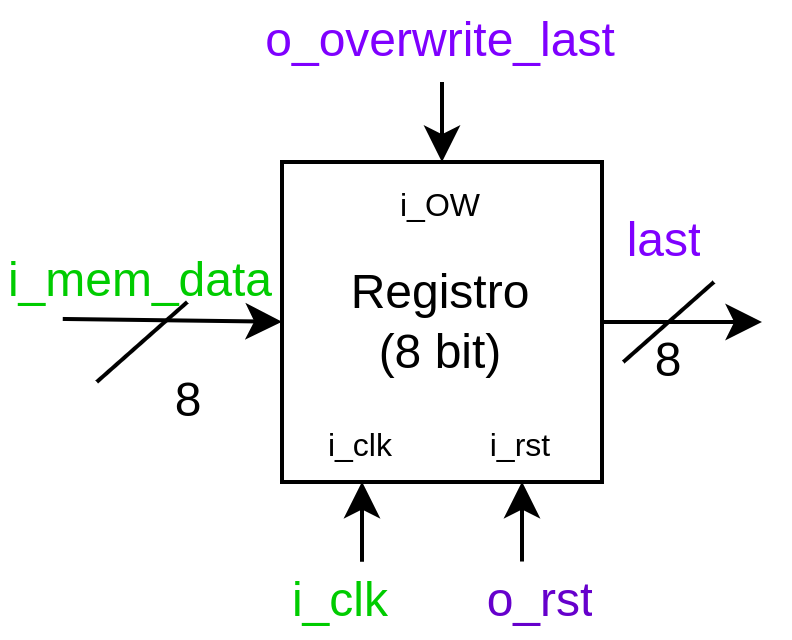

The diagram above was exported from draw.io. Its source (the exported page's mxGraphModel, read from the mxfile embedded in the PNG):
<mxGraphModel dx="478" dy="286" grid="1" gridSize="10" guides="1" tooltips="1" connect="1" arrows="1" fold="1" page="1" pageScale="1" pageWidth="827" pageHeight="1169" math="0" shadow="0">
  <root>
    <mxCell id="0" />
    <mxCell id="1" parent="0" />
    <mxCell id="5UbzbCrj4fXQKyz4Qbh9-1" value="Registro&lt;br&gt;(8 bit)" style="whiteSpace=wrap;html=1;aspect=fixed;" vertex="1" parent="1">
      <mxGeometry x="500" y="270" width="80" height="80" as="geometry" />
    </mxCell>
    <mxCell id="5UbzbCrj4fXQKyz4Qbh9-2" style="edgeStyle=orthogonalEdgeStyle;rounded=0;orthogonalLoop=1;jettySize=auto;html=1;exitX=1;exitY=0.5;exitDx=0;exitDy=0;" edge="1" parent="1" source="5UbzbCrj4fXQKyz4Qbh9-1">
      <mxGeometry relative="1" as="geometry">
        <mxPoint x="620" y="310" as="targetPoint" />
      </mxGeometry>
    </mxCell>
    <UserObject label="&lt;font style=&quot;font-size: 8px;&quot;&gt;i_clk&lt;/font&gt;" placeholders="1" name="Variable" id="5UbzbCrj4fXQKyz4Qbh9-3">
      <mxCell style="text;html=1;strokeColor=none;fillColor=none;align=center;verticalAlign=middle;whiteSpace=wrap;overflow=hidden;" vertex="1" parent="1">
        <mxGeometry x="500" y="329.94" width="40" height="20" as="geometry" />
      </mxCell>
    </UserObject>
    <mxCell id="5UbzbCrj4fXQKyz4Qbh9-4" value="" style="endArrow=classic;html=1;rounded=0;" edge="1" parent="1">
      <mxGeometry width="50" height="50" relative="1" as="geometry">
        <mxPoint x="520" y="369.94" as="sourcePoint" />
        <mxPoint x="520" y="349.94" as="targetPoint" />
      </mxGeometry>
    </mxCell>
    <UserObject label="&lt;font color=&quot;#00cc00&quot;&gt;i_clk&lt;/font&gt;" placeholders="1" name="Variable" id="5UbzbCrj4fXQKyz4Qbh9-5">
      <mxCell style="text;html=1;strokeColor=none;fillColor=none;align=center;verticalAlign=middle;whiteSpace=wrap;overflow=hidden;" vertex="1" parent="1">
        <mxGeometry x="500" y="369.94" width="30" height="20" as="geometry" />
      </mxCell>
    </UserObject>
    <mxCell id="5UbzbCrj4fXQKyz4Qbh9-6" value="" style="endArrow=classic;html=1;rounded=0;" edge="1" parent="1" source="5UbzbCrj4fXQKyz4Qbh9-9">
      <mxGeometry width="50" height="50" relative="1" as="geometry">
        <mxPoint x="560" y="369.88" as="sourcePoint" />
        <mxPoint x="560" y="349.88" as="targetPoint" />
      </mxGeometry>
    </mxCell>
    <UserObject label="&lt;font color=&quot;#6600cc&quot;&gt;o_rst&lt;/font&gt;" placeholders="1" name="Variable" id="5UbzbCrj4fXQKyz4Qbh9-7">
      <mxCell style="text;html=1;strokeColor=none;fillColor=none;align=center;verticalAlign=middle;whiteSpace=wrap;overflow=hidden;" vertex="1" parent="1">
        <mxGeometry x="550" y="369.94" width="30" height="20" as="geometry" />
      </mxCell>
    </UserObject>
    <mxCell id="5UbzbCrj4fXQKyz4Qbh9-8" value="" style="endArrow=classic;html=1;rounded=0;" edge="1" parent="1" target="5UbzbCrj4fXQKyz4Qbh9-9">
      <mxGeometry width="50" height="50" relative="1" as="geometry">
        <mxPoint x="560" y="369.88" as="sourcePoint" />
        <mxPoint x="560" y="349.88" as="targetPoint" />
      </mxGeometry>
    </mxCell>
    <UserObject label="&lt;font style=&quot;font-size: 8px;&quot;&gt;i_rst&lt;/font&gt;" placeholders="1" name="Variable" id="5UbzbCrj4fXQKyz4Qbh9-9">
      <mxCell style="text;html=1;strokeColor=none;fillColor=none;align=center;verticalAlign=middle;whiteSpace=wrap;overflow=hidden;" vertex="1" parent="1">
        <mxGeometry x="540" y="329.94" width="40" height="20" as="geometry" />
      </mxCell>
    </UserObject>
    <mxCell id="5UbzbCrj4fXQKyz4Qbh9-10" value="" style="endArrow=classic;html=1;rounded=0;exitX=0.217;exitY=0.962;exitDx=0;exitDy=0;exitPerimeter=0;" edge="1" parent="1" source="5UbzbCrj4fXQKyz4Qbh9-11">
      <mxGeometry width="50" height="50" relative="1" as="geometry">
        <mxPoint x="460" y="309.94" as="sourcePoint" />
        <mxPoint x="500" y="309.94" as="targetPoint" />
      </mxGeometry>
    </mxCell>
    <UserObject label="&lt;font color=&quot;#00cc00&quot;&gt;i_mem_data&lt;/font&gt;" placeholders="1" name="Variable" id="5UbzbCrj4fXQKyz4Qbh9-11">
      <mxCell style="text;html=1;strokeColor=none;fillColor=none;align=center;verticalAlign=middle;whiteSpace=wrap;overflow=hidden;" vertex="1" parent="1">
        <mxGeometry x="430" y="290" width="70" height="20" as="geometry" />
      </mxCell>
    </UserObject>
    <mxCell id="5UbzbCrj4fXQKyz4Qbh9-12" value="" style="endArrow=none;html=1;rounded=0;" edge="1" parent="1">
      <mxGeometry width="50" height="50" relative="1" as="geometry">
        <mxPoint x="585.3299999999999" y="320" as="sourcePoint" />
        <mxPoint x="607.9799999999999" y="300" as="targetPoint" />
      </mxGeometry>
    </mxCell>
    <UserObject label="8" placeholders="1" name="Variable" id="5UbzbCrj4fXQKyz4Qbh9-13">
      <mxCell style="text;html=1;strokeColor=none;fillColor=none;align=center;verticalAlign=middle;whiteSpace=wrap;overflow=hidden;" vertex="1" parent="1">
        <mxGeometry x="591.65" y="310" width="10" height="20" as="geometry" />
      </mxCell>
    </UserObject>
    <mxCell id="5UbzbCrj4fXQKyz4Qbh9-14" value="" style="endArrow=none;html=1;rounded=0;" edge="1" parent="1">
      <mxGeometry width="50" height="50" relative="1" as="geometry">
        <mxPoint x="453.67999999999995" y="325" as="sourcePoint" />
        <mxPoint x="476.3299999999999" y="305" as="targetPoint" />
      </mxGeometry>
    </mxCell>
    <UserObject label="8" placeholders="1" name="Variable" id="5UbzbCrj4fXQKyz4Qbh9-15">
      <mxCell style="text;html=1;strokeColor=none;fillColor=none;align=center;verticalAlign=middle;whiteSpace=wrap;overflow=hidden;" vertex="1" parent="1">
        <mxGeometry x="471.65" y="319.94" width="10" height="20" as="geometry" />
      </mxCell>
    </UserObject>
    <UserObject label="&lt;font style=&quot;font-size: 8px;&quot;&gt;i_OW&lt;/font&gt;" placeholders="1" name="Variable" id="5UbzbCrj4fXQKyz4Qbh9-16">
      <mxCell style="text;html=1;strokeColor=none;fillColor=none;align=center;verticalAlign=middle;whiteSpace=wrap;overflow=hidden;" vertex="1" parent="1">
        <mxGeometry x="500" y="270" width="80" height="20" as="geometry" />
      </mxCell>
    </UserObject>
    <UserObject label="&lt;font color=&quot;#7f00ff&quot;&gt;last&lt;/font&gt;" placeholders="1" name="Variable" id="5UbzbCrj4fXQKyz4Qbh9-17">
      <mxCell style="text;html=1;strokeColor=none;fillColor=none;align=center;verticalAlign=middle;whiteSpace=wrap;overflow=hidden;" vertex="1" parent="1">
        <mxGeometry x="580" y="280" width="31.65" height="20" as="geometry" />
      </mxCell>
    </UserObject>
    <mxCell id="5UbzbCrj4fXQKyz4Qbh9-18" value="" style="endArrow=classic;html=1;rounded=0;entryX=0.5;entryY=0;entryDx=0;entryDy=0;" edge="1" parent="1" target="5UbzbCrj4fXQKyz4Qbh9-16">
      <mxGeometry width="50" height="50" relative="1" as="geometry">
        <mxPoint x="540" y="250" as="sourcePoint" />
        <mxPoint x="540" y="230" as="targetPoint" />
      </mxGeometry>
    </mxCell>
    <UserObject label="&lt;font color=&quot;#7f00ff&quot;&gt;o_overwrite_last&lt;/font&gt;" placeholders="1" name="Variable" id="5UbzbCrj4fXQKyz4Qbh9-19">
      <mxCell style="text;html=1;strokeColor=none;fillColor=none;align=center;verticalAlign=middle;whiteSpace=wrap;overflow=hidden;" vertex="1" parent="1">
        <mxGeometry x="490" y="230" width="100" height="20" as="geometry" />
      </mxCell>
    </UserObject>
  </root>
</mxGraphModel>